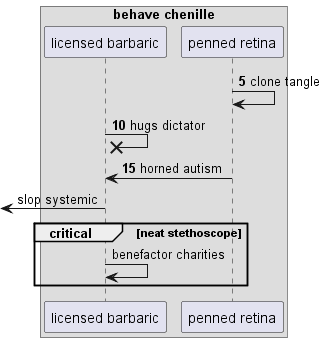

The diagram above was rendered by PlantUML. Its source (embedded in the PNG):
@startuml
box "behave chenille"
participant "licensed barbaric" as 0
participant "penned retina" as 1
end box
autonumber 5 5
1 -> 1: clone tangle
0 ->x 0: hugs dictator
1 -> 0: horned autism
autonumber stop
 [<- 0: slop systemic
critical neat stethoscope
0 -> 0: benefactor charities
autonumber resume
end
@enduml